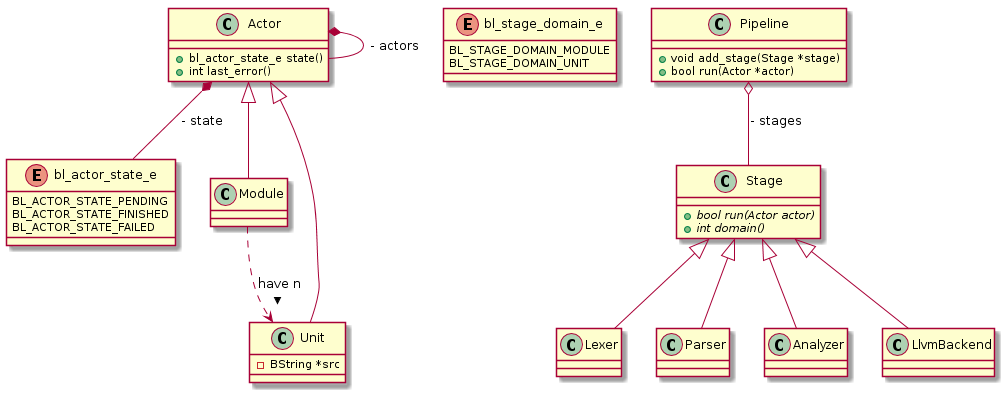

The diagram above was rendered by PlantUML. Its source (embedded in the PNG):
@startuml
enum bl_actor_state_e {
  BL_ACTOR_STATE_PENDING
  BL_ACTOR_STATE_FINISHED
  BL_ACTOR_STATE_FAILED
}

enum bl_stage_domain_e {
  BL_STAGE_DOMAIN_MODULE
  BL_STAGE_DOMAIN_UNIT
}

class Actor {
  + bl_actor_state_e state()
  + int last_error()
}

class Pipeline {
  + void add_stage(Stage *stage)
  + bool run(Actor *actor)
}

class Stage {
  {abstract} + bool run(Actor actor)
  {abstract} + int domain()
}

class Module {
}

class Unit {
  - BString *src
}

class Lexer {
}

class Parser {
}

class Analyzer {
}

Stage <|-- Lexer
Stage <|-- Parser 
Stage <|-- Analyzer  
Stage <|-- LlvmBackend 

Pipeline o-- Stage: - stages

Module ..> Unit: have n >

Actor <|-- Module
Actor <|-- Unit
Actor *-- bl_actor_state_e: - state
Actor *-- Actor: - actors 

@enduml